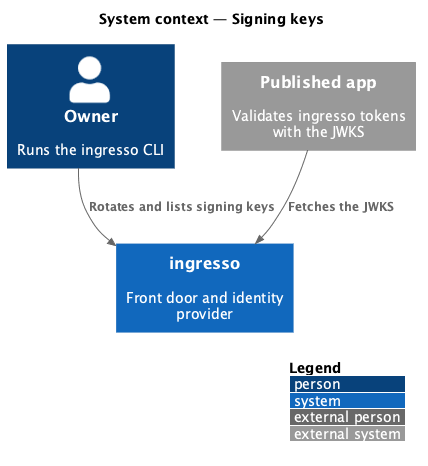

The diagram above was rendered by PlantUML. Its source (embedded in the PNG):
@startuml
!include <C4/C4_Context>
LAYOUT_WITH_LEGEND()
title System context — Signing keys
Person(owner, "Owner", "Runs the ingresso CLI")
System(ingresso, "ingresso", "Front door and identity provider")
System_Ext(app, "Published app", "Validates ingresso tokens with the JWKS")
Rel(owner, ingresso, "Rotates and lists signing keys")
Rel(app, ingresso, "Fetches the JWKS")
@enduml